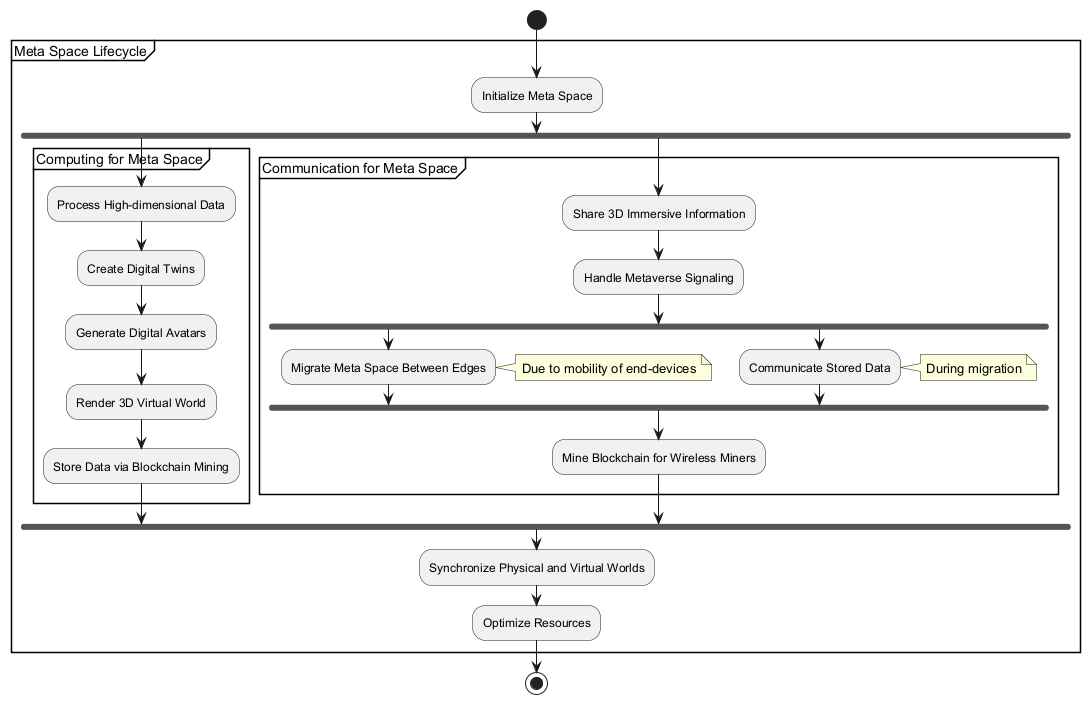

The diagram above was rendered by PlantUML. Its source (embedded in the PNG):
@startuml
start
partition "Meta Space Lifecycle" {
  :Initialize Meta Space;
  fork
    partition "Computing for Meta Space" {
      :Process High-dimensional Data;
      :Create Digital Twins;
      :Generate Digital Avatars;
      :Render 3D Virtual World;
      :Store Data via Blockchain Mining;
    }
  fork again
    partition "Communication for Meta Space" {
      :Share 3D Immersive Information;
      :Handle Metaverse Signaling;
      fork
        :Migrate Meta Space Between Edges;
        note right: Due to mobility of end-devices
      fork again
        :Communicate Stored Data;
        note right: During migration
      end fork
      :Mine Blockchain for Wireless Miners;
    }
  end fork
  :Synchronize Physical and Virtual Worlds;
  :Optimize Resources;
}
stop
@enduml